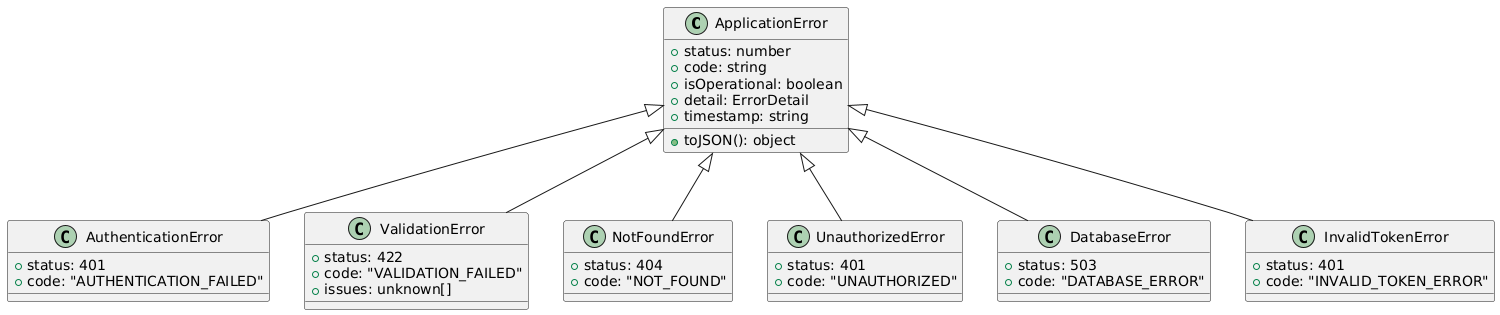

The diagram above was rendered by PlantUML. Its source (embedded in the PNG):
@startuml
class ApplicationError {
  +status: number
  +code: string
  +isOperational: boolean
  +detail: ErrorDetail
  +timestamp: string
  +toJSON(): object
}

class AuthenticationError {
  +status: 401
  +code: "AUTHENTICATION_FAILED"
}

class ValidationError {
  +status: 422
  +code: "VALIDATION_FAILED"
  +issues: unknown[]
}

class NotFoundError {
  +status: 404
  +code: "NOT_FOUND"
}

class UnauthorizedError {
  +status: 401
  +code: "UNAUTHORIZED"
}

class DatabaseError {
  +status: 503
  +code: "DATABASE_ERROR"
}

class InvalidTokenError {
  +status: 401
  +code: "INVALID_TOKEN_ERROR"
}

ApplicationError <|-- AuthenticationError
ApplicationError <|-- ValidationError
ApplicationError <|-- NotFoundError
ApplicationError <|-- UnauthorizedError
ApplicationError <|-- DatabaseError
ApplicationError <|-- InvalidTokenError
@enduml